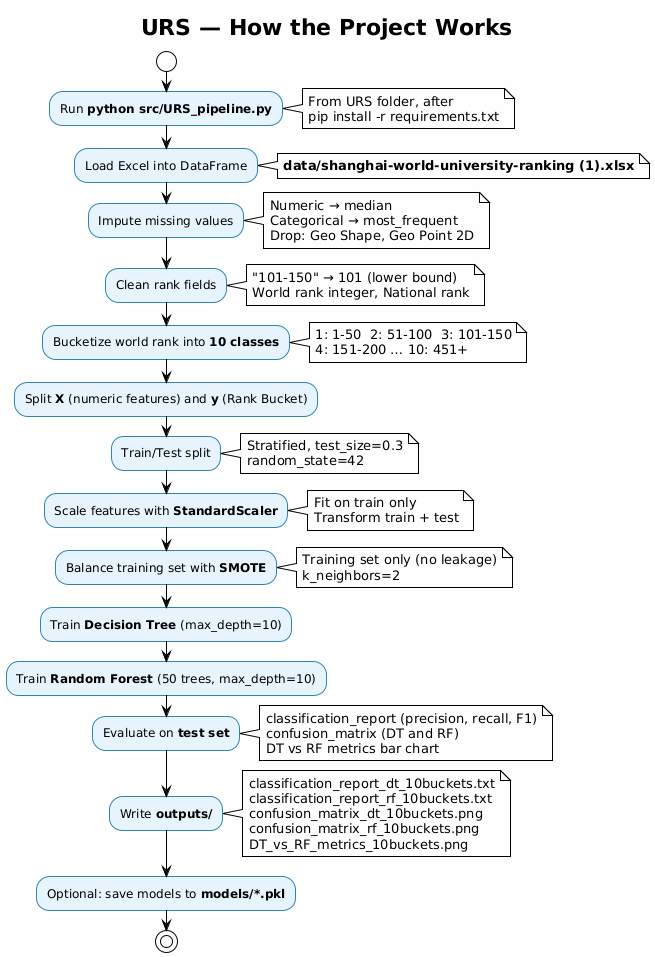

The diagram above was rendered by PlantUML. Its source (embedded in the PNG):
@startuml
!theme plain
title URS — How the Project Works

skinparam backgroundColor #FEFEFE
skinparam activityBackgroundColor #E8F4FD
skinparam activityBorderColor #2E86AB

start

:Run **python src/URS_pipeline.py**;
note right
  From URS folder, after
  pip install -r requirements.txt
end note

:Load Excel into DataFrame;
note right
  **data/shanghai-world-university-ranking (1).xlsx**
end note

:Impute missing values;
note right
  Numeric → median
  Categorical → most_frequent
  Drop: Geo Shape, Geo Point 2D
end note

:Clean rank fields;
note right
  "101-150" → 101 (lower bound)
  World rank integer, National rank
end note

:Bucketize world rank into **10 classes**;
note right
  1: 1-50  2: 51-100  3: 101-150
  4: 151-200 … 10: 451+
end note

:Split **X** (numeric features) and **y** (Rank Bucket);

:Train/Test split;
note right
  Stratified, test_size=0.3
  random_state=42
end note

:Scale features with **StandardScaler**;
note right
  Fit on train only
  Transform train + test
end note

:Balance training set with **SMOTE**;
note right
  Training set only (no leakage)
  k_neighbors=2
end note

:Train **Decision Tree** (max_depth=10);
:Train **Random Forest** (50 trees, max_depth=10);

:Evaluate on **test set**;
note right
  classification_report (precision, recall, F1)
  confusion_matrix (DT and RF)
  DT vs RF metrics bar chart
end note

:Write **outputs/**;
note right
  classification_report_dt_10buckets.txt
  classification_report_rf_10buckets.txt
  confusion_matrix_dt_10buckets.png
  confusion_matrix_rf_10buckets.png
  DT_vs_RF_metrics_10buckets.png
end note

:Optional: save models to **models/*.pkl**;

stop
@enduml